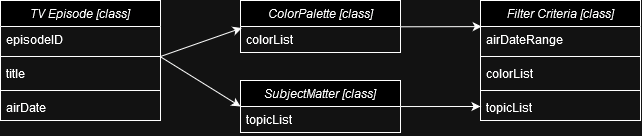

The diagram above was exported from draw.io. Its source (the exported page's mxGraphModel, read from the mxfile embedded in the PNG):
<mxGraphModel dx="757" dy="660" grid="1" gridSize="10" guides="1" tooltips="1" connect="1" arrows="1" fold="1" page="1" pageScale="1" pageWidth="827" pageHeight="1169" math="0" shadow="0">
  <root>
    <mxCell id="WIyWlLk6GJQsqaUBKTNV-0" />
    <mxCell id="WIyWlLk6GJQsqaUBKTNV-1" parent="WIyWlLk6GJQsqaUBKTNV-0" />
    <mxCell id="LRSY7PghIJ2cLRIY_SCe-1" value="Filter Criteria [class]" style="swimlane;fontStyle=2;align=center;verticalAlign=top;childLayout=stackLayout;horizontal=1;startSize=26;horizontalStack=0;resizeParent=1;resizeLast=0;collapsible=1;marginBottom=0;rounded=0;shadow=0;strokeWidth=1;" vertex="1" parent="WIyWlLk6GJQsqaUBKTNV-1">
      <mxGeometry x="480" width="160" height="120" as="geometry">
        <mxRectangle x="230" y="140" width="160" height="26" as="alternateBounds" />
      </mxGeometry>
    </mxCell>
    <mxCell id="LRSY7PghIJ2cLRIY_SCe-2" value="airDateRange" style="text;align=left;verticalAlign=top;spacingLeft=4;spacingRight=4;overflow=hidden;rotatable=0;points=[[0,0.5],[1,0.5]];portConstraint=eastwest;" vertex="1" parent="LRSY7PghIJ2cLRIY_SCe-1">
      <mxGeometry y="26" width="160" height="26" as="geometry" />
    </mxCell>
    <mxCell id="LRSY7PghIJ2cLRIY_SCe-6" value="" style="line;html=1;strokeWidth=1;align=left;verticalAlign=middle;spacingTop=-1;spacingLeft=3;spacingRight=3;rotatable=0;labelPosition=right;points=[];portConstraint=eastwest;" vertex="1" parent="LRSY7PghIJ2cLRIY_SCe-1">
      <mxGeometry y="52" width="160" height="8" as="geometry" />
    </mxCell>
    <mxCell id="LRSY7PghIJ2cLRIY_SCe-7" value="colorList" style="text;align=left;verticalAlign=top;spacingLeft=4;spacingRight=4;overflow=hidden;rotatable=0;points=[[0,0.5],[1,0.5]];portConstraint=eastwest;" vertex="1" parent="LRSY7PghIJ2cLRIY_SCe-1">
      <mxGeometry y="60" width="160" height="26" as="geometry" />
    </mxCell>
    <mxCell id="LRSY7PghIJ2cLRIY_SCe-8" value="" style="line;html=1;strokeWidth=1;align=left;verticalAlign=middle;spacingTop=-1;spacingLeft=3;spacingRight=3;rotatable=0;labelPosition=right;points=[];portConstraint=eastwest;" vertex="1" parent="LRSY7PghIJ2cLRIY_SCe-1">
      <mxGeometry y="86" width="160" height="8" as="geometry" />
    </mxCell>
    <mxCell id="LRSY7PghIJ2cLRIY_SCe-9" value="topicList&#10;" style="text;align=left;verticalAlign=top;spacingLeft=4;spacingRight=4;overflow=hidden;rotatable=0;points=[[0,0.5],[1,0.5]];portConstraint=eastwest;" vertex="1" parent="LRSY7PghIJ2cLRIY_SCe-1">
      <mxGeometry y="94" width="160" height="26" as="geometry" />
    </mxCell>
    <mxCell id="LRSY7PghIJ2cLRIY_SCe-21" value="ColorPalette [class]" style="swimlane;fontStyle=2;align=center;verticalAlign=top;childLayout=stackLayout;horizontal=1;startSize=26;horizontalStack=0;resizeParent=1;resizeLast=0;collapsible=1;marginBottom=0;rounded=0;shadow=0;strokeWidth=1;" vertex="1" parent="WIyWlLk6GJQsqaUBKTNV-1">
      <mxGeometry x="240" width="160" height="52" as="geometry">
        <mxRectangle x="230" y="140" width="160" height="26" as="alternateBounds" />
      </mxGeometry>
    </mxCell>
    <mxCell id="LRSY7PghIJ2cLRIY_SCe-22" value="colorList" style="text;align=left;verticalAlign=top;spacingLeft=4;spacingRight=4;overflow=hidden;rotatable=0;points=[[0,0.5],[1,0.5]];portConstraint=eastwest;" vertex="1" parent="LRSY7PghIJ2cLRIY_SCe-21">
      <mxGeometry y="26" width="160" height="26" as="geometry" />
    </mxCell>
    <mxCell id="LRSY7PghIJ2cLRIY_SCe-24" value="SubjectMatter [class]&#10;" style="swimlane;fontStyle=2;align=center;verticalAlign=top;childLayout=stackLayout;horizontal=1;startSize=26;horizontalStack=0;resizeParent=1;resizeLast=0;collapsible=1;marginBottom=0;rounded=0;shadow=0;strokeWidth=1;" vertex="1" parent="WIyWlLk6GJQsqaUBKTNV-1">
      <mxGeometry x="240" y="80" width="160" height="52" as="geometry">
        <mxRectangle x="230" y="140" width="160" height="26" as="alternateBounds" />
      </mxGeometry>
    </mxCell>
    <mxCell id="LRSY7PghIJ2cLRIY_SCe-25" value="topicList" style="text;align=left;verticalAlign=top;spacingLeft=4;spacingRight=4;overflow=hidden;rotatable=0;points=[[0,0.5],[1,0.5]];portConstraint=eastwest;" vertex="1" parent="LRSY7PghIJ2cLRIY_SCe-24">
      <mxGeometry y="26" width="160" height="26" as="geometry" />
    </mxCell>
    <mxCell id="LRSY7PghIJ2cLRIY_SCe-27" value="TV Episode [class]" style="swimlane;fontStyle=2;align=center;verticalAlign=top;childLayout=stackLayout;horizontal=1;startSize=26;horizontalStack=0;resizeParent=1;resizeLast=0;collapsible=1;marginBottom=0;rounded=0;shadow=0;strokeWidth=1;" vertex="1" parent="WIyWlLk6GJQsqaUBKTNV-1">
      <mxGeometry width="160" height="120" as="geometry">
        <mxRectangle x="230" y="140" width="160" height="26" as="alternateBounds" />
      </mxGeometry>
    </mxCell>
    <mxCell id="LRSY7PghIJ2cLRIY_SCe-28" value="episodeID" style="text;align=left;verticalAlign=top;spacingLeft=4;spacingRight=4;overflow=hidden;rotatable=0;points=[[0,0.5],[1,0.5]];portConstraint=eastwest;" vertex="1" parent="LRSY7PghIJ2cLRIY_SCe-27">
      <mxGeometry y="26" width="160" height="26" as="geometry" />
    </mxCell>
    <mxCell id="LRSY7PghIJ2cLRIY_SCe-29" value="" style="line;html=1;strokeWidth=1;align=left;verticalAlign=middle;spacingTop=-1;spacingLeft=3;spacingRight=3;rotatable=0;labelPosition=right;points=[];portConstraint=eastwest;" vertex="1" parent="LRSY7PghIJ2cLRIY_SCe-27">
      <mxGeometry y="52" width="160" height="8" as="geometry" />
    </mxCell>
    <mxCell id="LRSY7PghIJ2cLRIY_SCe-30" value="title&#10;" style="text;align=left;verticalAlign=top;spacingLeft=4;spacingRight=4;overflow=hidden;rotatable=0;points=[[0,0.5],[1,0.5]];portConstraint=eastwest;" vertex="1" parent="LRSY7PghIJ2cLRIY_SCe-27">
      <mxGeometry y="60" width="160" height="26" as="geometry" />
    </mxCell>
    <mxCell id="LRSY7PghIJ2cLRIY_SCe-31" value="" style="line;html=1;strokeWidth=1;align=left;verticalAlign=middle;spacingTop=-1;spacingLeft=3;spacingRight=3;rotatable=0;labelPosition=right;points=[];portConstraint=eastwest;" vertex="1" parent="LRSY7PghIJ2cLRIY_SCe-27">
      <mxGeometry y="86" width="160" height="8" as="geometry" />
    </mxCell>
    <mxCell id="LRSY7PghIJ2cLRIY_SCe-34" value="airDate&#10;" style="text;align=left;verticalAlign=top;spacingLeft=4;spacingRight=4;overflow=hidden;rotatable=0;points=[[0,0.5],[1,0.5]];portConstraint=eastwest;" vertex="1" parent="LRSY7PghIJ2cLRIY_SCe-27">
      <mxGeometry y="94" width="160" height="26" as="geometry" />
    </mxCell>
    <mxCell id="LRSY7PghIJ2cLRIY_SCe-53" value="" style="endArrow=classic;html=1;rounded=0;entryX=0.008;entryY=0.058;entryDx=0;entryDy=0;entryPerimeter=0;" edge="1" parent="WIyWlLk6GJQsqaUBKTNV-1" target="LRSY7PghIJ2cLRIY_SCe-22">
      <mxGeometry width="50" height="50" relative="1" as="geometry">
        <mxPoint x="160" y="56" as="sourcePoint" />
        <mxPoint x="380" y="190" as="targetPoint" />
      </mxGeometry>
    </mxCell>
    <mxCell id="LRSY7PghIJ2cLRIY_SCe-54" value="" style="endArrow=classic;html=1;rounded=0;exitX=0.998;exitY=-0.15;exitDx=0;exitDy=0;exitPerimeter=0;entryX=0;entryY=0.5;entryDx=0;entryDy=0;" edge="1" parent="WIyWlLk6GJQsqaUBKTNV-1" source="LRSY7PghIJ2cLRIY_SCe-30" target="LRSY7PghIJ2cLRIY_SCe-24">
      <mxGeometry width="50" height="50" relative="1" as="geometry">
        <mxPoint x="175" y="74" as="sourcePoint" />
        <mxPoint x="251" y="38" as="targetPoint" />
      </mxGeometry>
    </mxCell>
    <mxCell id="LRSY7PghIJ2cLRIY_SCe-55" value="" style="endArrow=classic;html=1;rounded=0;entryX=0.008;entryY=0.004;entryDx=0;entryDy=0;entryPerimeter=0;exitX=1;exitY=0.011;exitDx=0;exitDy=0;exitPerimeter=0;" edge="1" parent="WIyWlLk6GJQsqaUBKTNV-1" source="LRSY7PghIJ2cLRIY_SCe-22" target="LRSY7PghIJ2cLRIY_SCe-2">
      <mxGeometry width="50" height="50" relative="1" as="geometry">
        <mxPoint x="399" y="28" as="sourcePoint" />
        <mxPoint x="480" as="targetPoint" />
      </mxGeometry>
    </mxCell>
    <mxCell id="LRSY7PghIJ2cLRIY_SCe-56" value="" style="endArrow=classic;html=1;rounded=0;exitX=1.001;exitY=0.001;exitDx=0;exitDy=0;exitPerimeter=0;" edge="1" parent="WIyWlLk6GJQsqaUBKTNV-1" source="LRSY7PghIJ2cLRIY_SCe-25">
      <mxGeometry width="50" height="50" relative="1" as="geometry">
        <mxPoint x="400" y="105" as="sourcePoint" />
        <mxPoint x="480" y="106" as="targetPoint" />
      </mxGeometry>
    </mxCell>
  </root>
</mxGraphModel>